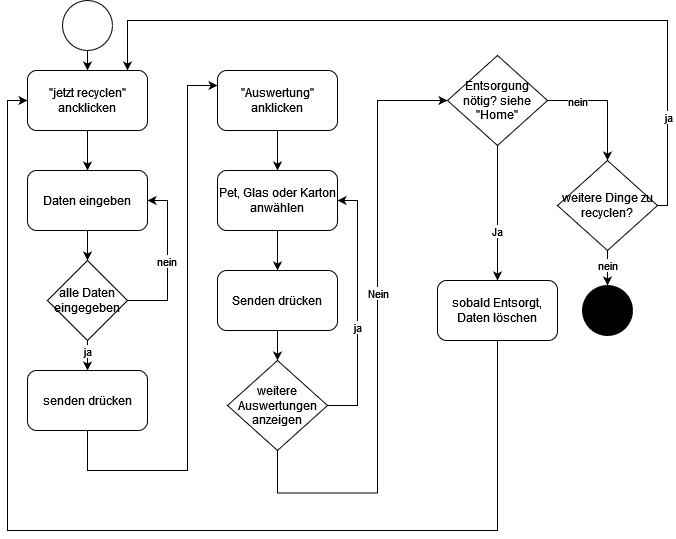

The diagram above was exported from draw.io. Its source (the exported page's mxGraphModel, read from the mxfile embedded in the PNG):
<mxGraphModel dx="715" dy="498" grid="1" gridSize="10" guides="1" tooltips="1" connect="1" arrows="1" fold="1" page="1" pageScale="1" pageWidth="827" pageHeight="1169" math="0" shadow="0">
  <root>
    <mxCell id="0" />
    <mxCell id="1" parent="0" />
    <mxCell id="lFlAkjiF3KxyqeoY0tAo-1" value="" style="ellipse;whiteSpace=wrap;html=1;aspect=fixed;fillColor=#000000;" vertex="1" parent="1">
      <mxGeometry x="595" y="315" width="50" height="50" as="geometry" />
    </mxCell>
    <mxCell id="lFlAkjiF3KxyqeoY0tAo-13" value="" style="edgeStyle=orthogonalEdgeStyle;rounded=0;orthogonalLoop=1;jettySize=auto;html=1;" edge="1" parent="1" source="lFlAkjiF3KxyqeoY0tAo-2" target="lFlAkjiF3KxyqeoY0tAo-3">
      <mxGeometry relative="1" as="geometry" />
    </mxCell>
    <mxCell id="lFlAkjiF3KxyqeoY0tAo-2" value="&quot;jetzt recyclen&quot; ancklicken" style="rounded=1;whiteSpace=wrap;html=1;" vertex="1" parent="1">
      <mxGeometry x="40" y="100" width="120" height="60" as="geometry" />
    </mxCell>
    <mxCell id="lFlAkjiF3KxyqeoY0tAo-14" value="" style="edgeStyle=orthogonalEdgeStyle;rounded=0;orthogonalLoop=1;jettySize=auto;html=1;" edge="1" parent="1" source="lFlAkjiF3KxyqeoY0tAo-3" target="lFlAkjiF3KxyqeoY0tAo-5">
      <mxGeometry relative="1" as="geometry" />
    </mxCell>
    <mxCell id="lFlAkjiF3KxyqeoY0tAo-3" value="Daten eingeben" style="rounded=1;whiteSpace=wrap;html=1;" vertex="1" parent="1">
      <mxGeometry x="40" y="200" width="120" height="60" as="geometry" />
    </mxCell>
    <mxCell id="lFlAkjiF3KxyqeoY0tAo-4" value="senden drücken" style="rounded=1;whiteSpace=wrap;html=1;" vertex="1" parent="1">
      <mxGeometry x="40" y="400" width="120" height="60" as="geometry" />
    </mxCell>
    <mxCell id="lFlAkjiF3KxyqeoY0tAo-15" value="" style="edgeStyle=orthogonalEdgeStyle;rounded=0;orthogonalLoop=1;jettySize=auto;html=1;" edge="1" parent="1" source="lFlAkjiF3KxyqeoY0tAo-5" target="lFlAkjiF3KxyqeoY0tAo-4">
      <mxGeometry relative="1" as="geometry">
        <Array as="points">
          <mxPoint x="100" y="380" />
          <mxPoint x="100" y="380" />
        </Array>
      </mxGeometry>
    </mxCell>
    <mxCell id="lFlAkjiF3KxyqeoY0tAo-27" value="ja" style="edgeLabel;html=1;align=center;verticalAlign=middle;resizable=0;points=[];" vertex="1" connectable="0" parent="lFlAkjiF3KxyqeoY0tAo-15">
      <mxGeometry x="-0.28" relative="1" as="geometry">
        <mxPoint as="offset" />
      </mxGeometry>
    </mxCell>
    <mxCell id="lFlAkjiF3KxyqeoY0tAo-5" value="alle Daten eingegeben" style="rhombus;whiteSpace=wrap;html=1;" vertex="1" parent="1">
      <mxGeometry x="60" y="290" width="80" height="80" as="geometry" />
    </mxCell>
    <mxCell id="lFlAkjiF3KxyqeoY0tAo-17" value="" style="edgeStyle=orthogonalEdgeStyle;rounded=0;orthogonalLoop=1;jettySize=auto;html=1;" edge="1" parent="1" source="lFlAkjiF3KxyqeoY0tAo-6" target="lFlAkjiF3KxyqeoY0tAo-7">
      <mxGeometry relative="1" as="geometry" />
    </mxCell>
    <mxCell id="lFlAkjiF3KxyqeoY0tAo-6" value="&quot;Auswertung&quot; anklicken" style="rounded=1;whiteSpace=wrap;html=1;" vertex="1" parent="1">
      <mxGeometry x="230" y="100" width="120" height="60" as="geometry" />
    </mxCell>
    <mxCell id="lFlAkjiF3KxyqeoY0tAo-18" value="" style="edgeStyle=orthogonalEdgeStyle;rounded=0;orthogonalLoop=1;jettySize=auto;html=1;" edge="1" parent="1" source="lFlAkjiF3KxyqeoY0tAo-7" target="lFlAkjiF3KxyqeoY0tAo-8">
      <mxGeometry relative="1" as="geometry" />
    </mxCell>
    <mxCell id="lFlAkjiF3KxyqeoY0tAo-7" value="Pet, Glas oder Karton anwählen" style="rounded=1;whiteSpace=wrap;html=1;" vertex="1" parent="1">
      <mxGeometry x="230" y="200" width="120" height="60" as="geometry" />
    </mxCell>
    <mxCell id="lFlAkjiF3KxyqeoY0tAo-19" value="" style="edgeStyle=orthogonalEdgeStyle;rounded=0;orthogonalLoop=1;jettySize=auto;html=1;" edge="1" parent="1" source="lFlAkjiF3KxyqeoY0tAo-8" target="lFlAkjiF3KxyqeoY0tAo-9">
      <mxGeometry relative="1" as="geometry" />
    </mxCell>
    <mxCell id="lFlAkjiF3KxyqeoY0tAo-8" value="Senden drücken" style="rounded=1;whiteSpace=wrap;html=1;" vertex="1" parent="1">
      <mxGeometry x="230" y="300" width="120" height="60" as="geometry" />
    </mxCell>
    <mxCell id="lFlAkjiF3KxyqeoY0tAo-9" value="weitere Auswertungen anzeigen" style="rhombus;whiteSpace=wrap;html=1;" vertex="1" parent="1">
      <mxGeometry x="240" y="390" width="100" height="90" as="geometry" />
    </mxCell>
    <mxCell id="lFlAkjiF3KxyqeoY0tAo-21" value="" style="edgeStyle=orthogonalEdgeStyle;rounded=0;orthogonalLoop=1;jettySize=auto;html=1;" edge="1" parent="1" source="lFlAkjiF3KxyqeoY0tAo-11" target="lFlAkjiF3KxyqeoY0tAo-12">
      <mxGeometry relative="1" as="geometry" />
    </mxCell>
    <mxCell id="lFlAkjiF3KxyqeoY0tAo-33" value="Ja" style="edgeLabel;html=1;align=center;verticalAlign=middle;resizable=0;points=[];" vertex="1" connectable="0" parent="lFlAkjiF3KxyqeoY0tAo-21">
      <mxGeometry x="0.2713" relative="1" as="geometry">
        <mxPoint as="offset" />
      </mxGeometry>
    </mxCell>
    <mxCell id="lFlAkjiF3KxyqeoY0tAo-36" value="" style="edgeStyle=orthogonalEdgeStyle;rounded=0;orthogonalLoop=1;jettySize=auto;html=1;" edge="1" parent="1" source="lFlAkjiF3KxyqeoY0tAo-11" target="lFlAkjiF3KxyqeoY0tAo-35">
      <mxGeometry relative="1" as="geometry" />
    </mxCell>
    <mxCell id="lFlAkjiF3KxyqeoY0tAo-37" value="nein" style="edgeLabel;html=1;align=center;verticalAlign=middle;resizable=0;points=[];" vertex="1" connectable="0" parent="lFlAkjiF3KxyqeoY0tAo-36">
      <mxGeometry x="-0.5077" y="-1" relative="1" as="geometry">
        <mxPoint as="offset" />
      </mxGeometry>
    </mxCell>
    <mxCell id="lFlAkjiF3KxyqeoY0tAo-11" value="Entsorgung nötig? siehe &quot;Home&quot;" style="rhombus;whiteSpace=wrap;html=1;" vertex="1" parent="1">
      <mxGeometry x="460" y="85" width="100" height="90" as="geometry" />
    </mxCell>
    <mxCell id="lFlAkjiF3KxyqeoY0tAo-12" value="sobald Entsorgt, Daten löschen" style="rounded=1;whiteSpace=wrap;html=1;" vertex="1" parent="1">
      <mxGeometry x="450" y="310" width="120" height="60" as="geometry" />
    </mxCell>
    <mxCell id="lFlAkjiF3KxyqeoY0tAo-22" value="" style="endArrow=classic;html=1;rounded=0;exitX=0.5;exitY=1;exitDx=0;exitDy=0;entryX=0;entryY=0.25;entryDx=0;entryDy=0;" edge="1" parent="1" source="lFlAkjiF3KxyqeoY0tAo-4" target="lFlAkjiF3KxyqeoY0tAo-6">
      <mxGeometry width="50" height="50" relative="1" as="geometry">
        <mxPoint x="100" y="570" as="sourcePoint" />
        <mxPoint x="200" y="120" as="targetPoint" />
        <Array as="points">
          <mxPoint x="100" y="500" />
          <mxPoint x="200" y="500" />
          <mxPoint x="200" y="115" />
        </Array>
      </mxGeometry>
    </mxCell>
    <mxCell id="lFlAkjiF3KxyqeoY0tAo-23" value="" style="endArrow=classic;html=1;rounded=0;exitX=0.5;exitY=1;exitDx=0;exitDy=0;entryX=0;entryY=0.5;entryDx=0;entryDy=0;" edge="1" parent="1" source="lFlAkjiF3KxyqeoY0tAo-9" target="lFlAkjiF3KxyqeoY0tAo-11">
      <mxGeometry width="50" height="50" relative="1" as="geometry">
        <mxPoint x="290" y="482.5" as="sourcePoint" />
        <mxPoint x="430" y="130" as="targetPoint" />
        <Array as="points">
          <mxPoint x="290" y="522.5" />
          <mxPoint x="390" y="522.5" />
          <mxPoint x="390" y="130" />
        </Array>
      </mxGeometry>
    </mxCell>
    <mxCell id="lFlAkjiF3KxyqeoY0tAo-24" value="Nein" style="edgeLabel;html=1;align=center;verticalAlign=middle;resizable=0;points=[];" vertex="1" connectable="0" parent="lFlAkjiF3KxyqeoY0tAo-23">
      <mxGeometry x="0.1359" y="-1" relative="1" as="geometry">
        <mxPoint y="1" as="offset" />
      </mxGeometry>
    </mxCell>
    <mxCell id="lFlAkjiF3KxyqeoY0tAo-25" value="" style="endArrow=classic;html=1;rounded=0;exitX=1;exitY=0.5;exitDx=0;exitDy=0;entryX=1;entryY=0.5;entryDx=0;entryDy=0;" edge="1" parent="1" source="lFlAkjiF3KxyqeoY0tAo-9" target="lFlAkjiF3KxyqeoY0tAo-7">
      <mxGeometry width="50" height="50" relative="1" as="geometry">
        <mxPoint x="340" y="450" as="sourcePoint" />
        <mxPoint x="370" y="310" as="targetPoint" />
        <Array as="points">
          <mxPoint x="370" y="435" />
          <mxPoint x="370" y="330" />
          <mxPoint x="370" y="230" />
        </Array>
      </mxGeometry>
    </mxCell>
    <mxCell id="lFlAkjiF3KxyqeoY0tAo-26" value="ja" style="edgeLabel;html=1;align=center;verticalAlign=middle;resizable=0;points=[];" vertex="1" connectable="0" parent="lFlAkjiF3KxyqeoY0tAo-25">
      <mxGeometry x="-0.141" relative="1" as="geometry">
        <mxPoint y="1" as="offset" />
      </mxGeometry>
    </mxCell>
    <mxCell id="lFlAkjiF3KxyqeoY0tAo-28" value="" style="endArrow=classic;html=1;rounded=0;entryX=1;entryY=0.5;entryDx=0;entryDy=0;" edge="1" parent="1" target="lFlAkjiF3KxyqeoY0tAo-3">
      <mxGeometry width="50" height="50" relative="1" as="geometry">
        <mxPoint x="140" y="330" as="sourcePoint" />
        <mxPoint x="180" y="220" as="targetPoint" />
        <Array as="points">
          <mxPoint x="180" y="330" />
          <mxPoint x="180" y="230" />
        </Array>
      </mxGeometry>
    </mxCell>
    <mxCell id="lFlAkjiF3KxyqeoY0tAo-29" value="nein" style="edgeLabel;html=1;align=center;verticalAlign=middle;resizable=0;points=[];" vertex="1" connectable="0" parent="lFlAkjiF3KxyqeoY0tAo-28">
      <mxGeometry x="-0.0071" y="1" relative="1" as="geometry">
        <mxPoint as="offset" />
      </mxGeometry>
    </mxCell>
    <mxCell id="lFlAkjiF3KxyqeoY0tAo-30" value="" style="endArrow=classic;html=1;rounded=0;" edge="1" parent="1">
      <mxGeometry width="50" height="50" relative="1" as="geometry">
        <mxPoint x="650" y="235" as="sourcePoint" />
        <mxPoint x="140" y="100" as="targetPoint" />
        <Array as="points">
          <mxPoint x="680" y="235" />
          <mxPoint x="680" y="190" />
          <mxPoint x="680" y="50" />
          <mxPoint x="140" y="50" />
        </Array>
      </mxGeometry>
    </mxCell>
    <mxCell id="lFlAkjiF3KxyqeoY0tAo-38" value="ja" style="edgeLabel;html=1;align=center;verticalAlign=middle;resizable=0;points=[];" vertex="1" connectable="0" parent="lFlAkjiF3KxyqeoY0tAo-30">
      <mxGeometry x="-0.7052" y="-1" relative="1" as="geometry">
        <mxPoint as="offset" />
      </mxGeometry>
    </mxCell>
    <mxCell id="lFlAkjiF3KxyqeoY0tAo-32" value="" style="endArrow=classic;html=1;rounded=0;exitX=0.5;exitY=1;exitDx=0;exitDy=0;entryX=0;entryY=0.5;entryDx=0;entryDy=0;" edge="1" parent="1" source="lFlAkjiF3KxyqeoY0tAo-12" target="lFlAkjiF3KxyqeoY0tAo-2">
      <mxGeometry width="50" height="50" relative="1" as="geometry">
        <mxPoint x="530" y="480" as="sourcePoint" />
        <mxPoint x="10" y="560" as="targetPoint" />
        <Array as="points">
          <mxPoint x="510" y="560" />
          <mxPoint x="20" y="560" />
          <mxPoint x="20" y="130" />
        </Array>
      </mxGeometry>
    </mxCell>
    <mxCell id="lFlAkjiF3KxyqeoY0tAo-40" value="" style="edgeStyle=orthogonalEdgeStyle;rounded=0;orthogonalLoop=1;jettySize=auto;html=1;" edge="1" parent="1" source="lFlAkjiF3KxyqeoY0tAo-35" target="lFlAkjiF3KxyqeoY0tAo-1">
      <mxGeometry relative="1" as="geometry" />
    </mxCell>
    <mxCell id="lFlAkjiF3KxyqeoY0tAo-41" value="nein" style="edgeLabel;html=1;align=center;verticalAlign=middle;resizable=0;points=[];" vertex="1" connectable="0" parent="lFlAkjiF3KxyqeoY0tAo-40">
      <mxGeometry x="-0.3794" relative="1" as="geometry">
        <mxPoint as="offset" />
      </mxGeometry>
    </mxCell>
    <mxCell id="lFlAkjiF3KxyqeoY0tAo-35" value="weitere Dinge zu recyclen? " style="rhombus;whiteSpace=wrap;html=1;" vertex="1" parent="1">
      <mxGeometry x="570" y="190" width="100" height="90" as="geometry" />
    </mxCell>
    <mxCell id="lFlAkjiF3KxyqeoY0tAo-42" value="" style="edgeStyle=orthogonalEdgeStyle;rounded=0;orthogonalLoop=1;jettySize=auto;html=1;" edge="1" parent="1" source="lFlAkjiF3KxyqeoY0tAo-39" target="lFlAkjiF3KxyqeoY0tAo-2">
      <mxGeometry relative="1" as="geometry" />
    </mxCell>
    <mxCell id="lFlAkjiF3KxyqeoY0tAo-39" value="" style="ellipse;whiteSpace=wrap;html=1;aspect=fixed;" vertex="1" parent="1">
      <mxGeometry x="75" y="30" width="50" height="50" as="geometry" />
    </mxCell>
  </root>
</mxGraphModel>